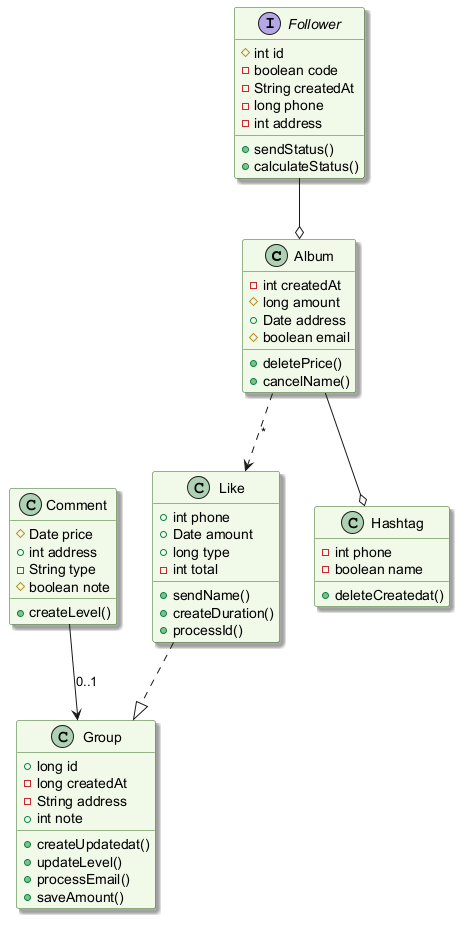

The diagram above was rendered by PlantUML. Its source (embedded in the PNG):
@startuml
skinparam backgroundColor #FFFFFF
skinparam classBackgroundColor #F1F8E9
skinparam classBorderColor #33691E
skinparam shadowing true
class Album {
  -int createdAt
  #long amount
  +Date address
  #boolean email
  +deletePrice()
  +cancelName()
}
class Comment {
  #Date price
  +int address
  -String type
  #boolean note
  +createLevel()
}
class Like {
  +int phone
  +Date amount
  +long type
  -int total
  +sendName()
  +createDuration()
  +processId()
}
class Group {
  +long id
  -long createdAt
  -String address
  +int note
  +createUpdatedat()
  +updateLevel()
  +processEmail()
  +saveAmount()
}
class Hashtag {
  -int phone
  -boolean name
  +deleteCreatedat()
}
interface Follower {
  #int id
  -boolean code
  -String createdAt
  -long phone
  -int address
  +sendStatus()
  +calculateStatus()
}
Follower --o Album
Album --o Hashtag
Album ..> Like : "*"
Comment --> Group : "0..1"
Like ..|> Group
@enduml